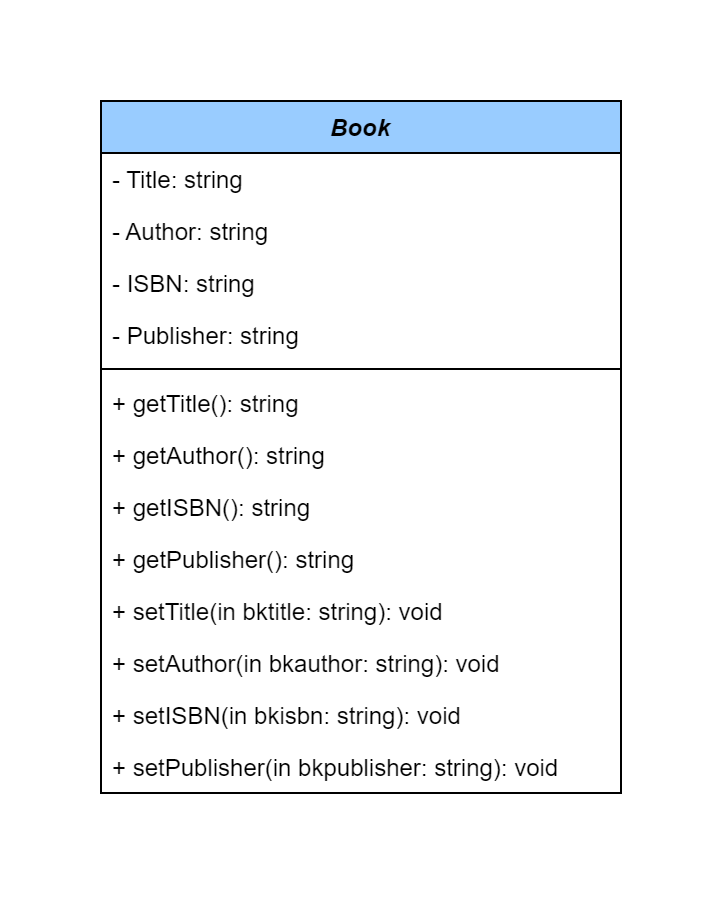

The diagram above was exported from draw.io. Its source (the exported page's mxGraphModel, read from the mxfile embedded in the PNG):
<mxGraphModel dx="1050" dy="557" grid="1" gridSize="10" guides="1" tooltips="1" connect="1" arrows="1" fold="1" page="1" pageScale="1" pageWidth="827" pageHeight="1169" background="none" math="0" shadow="0">
  <root>
    <mxCell id="WIyWlLk6GJQsqaUBKTNV-0" />
    <mxCell id="WIyWlLk6GJQsqaUBKTNV-1" parent="WIyWlLk6GJQsqaUBKTNV-0" />
    <mxCell id="zkfFHV4jXpPFQw0GAbJ--0" value="Book" style="swimlane;fontStyle=3;align=center;verticalAlign=top;childLayout=stackLayout;horizontal=1;startSize=26;horizontalStack=0;resizeParent=1;resizeLast=0;collapsible=1;marginBottom=0;rounded=0;shadow=0;strokeWidth=1;fillColor=#99CCFF;" parent="WIyWlLk6GJQsqaUBKTNV-1" vertex="1">
      <mxGeometry x="220" y="120" width="260" height="346" as="geometry">
        <mxRectangle x="220" y="120" width="160" height="26" as="alternateBounds" />
      </mxGeometry>
    </mxCell>
    <mxCell id="zkfFHV4jXpPFQw0GAbJ--1" value="- Title: string" style="text;align=left;verticalAlign=top;spacingLeft=4;spacingRight=4;overflow=hidden;rotatable=0;points=[[0,0.5],[1,0.5]];portConstraint=eastwest;" parent="zkfFHV4jXpPFQw0GAbJ--0" vertex="1">
      <mxGeometry y="26" width="260" height="26" as="geometry" />
    </mxCell>
    <mxCell id="zkfFHV4jXpPFQw0GAbJ--2" value="- Author: string" style="text;align=left;verticalAlign=top;spacingLeft=4;spacingRight=4;overflow=hidden;rotatable=0;points=[[0,0.5],[1,0.5]];portConstraint=eastwest;rounded=0;shadow=0;html=0;" parent="zkfFHV4jXpPFQw0GAbJ--0" vertex="1">
      <mxGeometry y="52" width="260" height="26" as="geometry" />
    </mxCell>
    <mxCell id="zkfFHV4jXpPFQw0GAbJ--3" value="- ISBN: string" style="text;align=left;verticalAlign=top;spacingLeft=4;spacingRight=4;overflow=hidden;rotatable=0;points=[[0,0.5],[1,0.5]];portConstraint=eastwest;rounded=0;shadow=0;html=0;" parent="zkfFHV4jXpPFQw0GAbJ--0" vertex="1">
      <mxGeometry y="78" width="260" height="26" as="geometry" />
    </mxCell>
    <mxCell id="JNJbIPnUAm3s2RuAgTiC-1" value="- Publisher: string" style="text;align=left;verticalAlign=top;spacingLeft=4;spacingRight=4;overflow=hidden;rotatable=0;points=[[0,0.5],[1,0.5]];portConstraint=eastwest;rounded=0;shadow=0;html=0;" parent="zkfFHV4jXpPFQw0GAbJ--0" vertex="1">
      <mxGeometry y="104" width="260" height="26" as="geometry" />
    </mxCell>
    <mxCell id="zkfFHV4jXpPFQw0GAbJ--4" value="" style="line;html=1;strokeWidth=1;align=left;verticalAlign=middle;spacingTop=-1;spacingLeft=3;spacingRight=3;rotatable=0;labelPosition=right;points=[];portConstraint=eastwest;" parent="zkfFHV4jXpPFQw0GAbJ--0" vertex="1">
      <mxGeometry y="130" width="260" height="8" as="geometry" />
    </mxCell>
    <mxCell id="zkfFHV4jXpPFQw0GAbJ--5" value="+ getTitle(): string" style="text;align=left;verticalAlign=top;spacingLeft=4;spacingRight=4;overflow=hidden;rotatable=0;points=[[0,0.5],[1,0.5]];portConstraint=eastwest;" parent="zkfFHV4jXpPFQw0GAbJ--0" vertex="1">
      <mxGeometry y="138" width="260" height="26" as="geometry" />
    </mxCell>
    <mxCell id="JNJbIPnUAm3s2RuAgTiC-3" value="+ getAuthor(): string" style="text;align=left;verticalAlign=top;spacingLeft=4;spacingRight=4;overflow=hidden;rotatable=0;points=[[0,0.5],[1,0.5]];portConstraint=eastwest;" parent="zkfFHV4jXpPFQw0GAbJ--0" vertex="1">
      <mxGeometry y="164" width="260" height="26" as="geometry" />
    </mxCell>
    <mxCell id="JNJbIPnUAm3s2RuAgTiC-4" value="+ getISBN(): string" style="text;align=left;verticalAlign=top;spacingLeft=4;spacingRight=4;overflow=hidden;rotatable=0;points=[[0,0.5],[1,0.5]];portConstraint=eastwest;" parent="zkfFHV4jXpPFQw0GAbJ--0" vertex="1">
      <mxGeometry y="190" width="260" height="26" as="geometry" />
    </mxCell>
    <mxCell id="JNJbIPnUAm3s2RuAgTiC-5" value="+ getPublisher(): string" style="text;align=left;verticalAlign=top;spacingLeft=4;spacingRight=4;overflow=hidden;rotatable=0;points=[[0,0.5],[1,0.5]];portConstraint=eastwest;" parent="zkfFHV4jXpPFQw0GAbJ--0" vertex="1">
      <mxGeometry y="216" width="260" height="26" as="geometry" />
    </mxCell>
    <mxCell id="JNJbIPnUAm3s2RuAgTiC-6" value="+ setTitle(in bktitle: string): void" style="text;align=left;verticalAlign=top;spacingLeft=4;spacingRight=4;overflow=hidden;rotatable=0;points=[[0,0.5],[1,0.5]];portConstraint=eastwest;" parent="zkfFHV4jXpPFQw0GAbJ--0" vertex="1">
      <mxGeometry y="242" width="260" height="26" as="geometry" />
    </mxCell>
    <mxCell id="JNJbIPnUAm3s2RuAgTiC-7" value="+ setAuthor(in bkauthor: string): void" style="text;align=left;verticalAlign=top;spacingLeft=4;spacingRight=4;overflow=hidden;rotatable=0;points=[[0,0.5],[1,0.5]];portConstraint=eastwest;" parent="zkfFHV4jXpPFQw0GAbJ--0" vertex="1">
      <mxGeometry y="268" width="260" height="26" as="geometry" />
    </mxCell>
    <mxCell id="JNJbIPnUAm3s2RuAgTiC-8" value="+ setISBN(in bkisbn: string): void" style="text;align=left;verticalAlign=top;spacingLeft=4;spacingRight=4;overflow=hidden;rotatable=0;points=[[0,0.5],[1,0.5]];portConstraint=eastwest;" parent="zkfFHV4jXpPFQw0GAbJ--0" vertex="1">
      <mxGeometry y="294" width="260" height="26" as="geometry" />
    </mxCell>
    <mxCell id="JNJbIPnUAm3s2RuAgTiC-9" value="+ setPublisher(in bkpublisher: string): void" style="text;align=left;verticalAlign=top;spacingLeft=4;spacingRight=4;overflow=hidden;rotatable=0;points=[[0,0.5],[1,0.5]];portConstraint=eastwest;" parent="zkfFHV4jXpPFQw0GAbJ--0" vertex="1">
      <mxGeometry y="320" width="260" height="26" as="geometry" />
    </mxCell>
  </root>
</mxGraphModel>